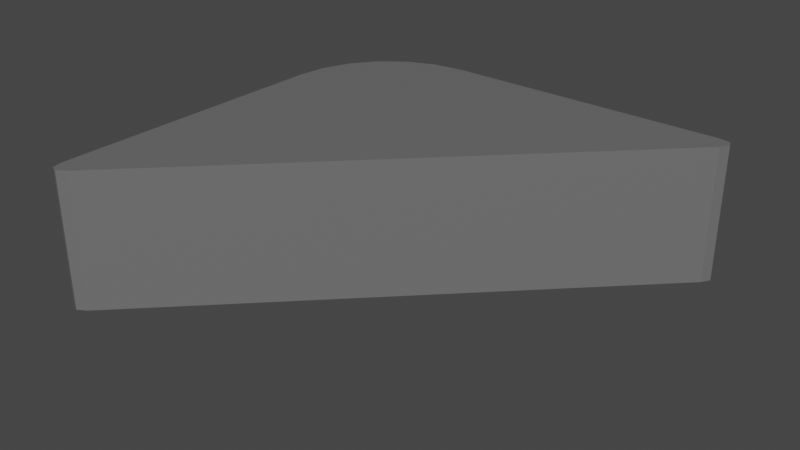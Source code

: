 # Source: 2.blend  (saved by Blender 3.4.6; exported with 4.5.12 LTS)
import bpy
from mathutils import Matrix  # noqa: F401  (used for matrix-valued properties, if any)

bpy.ops.wm.read_factory_settings(use_empty=True)
scene = bpy.context.scene
scene.name = 'Scene'

# ---- collections
col_collection = bpy.data.collections.new('Collection'); scene.collection.children.link(col_collection)

# ---- materials (node trees are filled in below, after node groups)
mat_bricks_001 = bpy.data.materials.new('BRICKS.001')
mat_bricks_001.use_transparent_shadow = False

# ---- material node trees
mat_bricks_001.use_nodes = True; mat_bricks_001.node_tree.nodes.clear()
_N = mat_bricks_001.node_tree.nodes; _L = mat_bricks_001.node_tree.links
n0 = _N.new('ShaderNodeBsdfPrincipled'); n0.name = 'Principled BSDF'; n0.location = (10, 300)
n0.distribution = 'GGX'
n0.subsurface_method = 'RANDOM_WALK_SKIN'
n0.inputs[0].default_value = (0.1473, 0.1473, 0.1473, 1.0)
n0.inputs[3].default_value = 1.45
n0.inputs[27].default_value = (0.0, 0.0, 0.0, 1.0)
n0.inputs[28].default_value = 1.0
n1 = _N.new('ShaderNodeOutputMaterial'); n1.name = 'Material Output'; n1.location = (300, 300)
_L.new(n0.outputs[0], n1.inputs[0])
n1.is_active_output = True

# ---- world
world_world = bpy.data.worlds.new('World'); scene.world = world_world
world_world.use_nodes = True; world_world.node_tree.nodes.clear()
_N = world_world.node_tree.nodes; _L = world_world.node_tree.links
n0 = _N.new('ShaderNodeOutputWorld'); n0.name = 'World Output'; n0.location = (300, 300)
n1 = _N.new('ShaderNodeBackground'); n1.name = 'Background'; n1.location = (10, 300)
n1.inputs[0].default_value = (0.05088, 0.05088, 0.05088, 1.0)
_L.new(n1.outputs[0], n0.inputs[0])
n0.is_active_output = True
world_world.color = (0.05088, 0.05088, 0.05088)
world_world.use_sun_shadow = False
world_world.sun_shadow_jitter_overblur = 0.0

# ---- meshes
me_cube_009 = bpy.data.meshes.new('Cube.009')
me_cube_009.from_pydata([(-0.5563, 0.132, -0.2489), (-0.132, 0.5563, -0.2489), (-0.5418, 0.2418, -0.2489), (-0.4994, 0.3441, -0.2489), (-0.432, 0.432, -0.2489), (-0.3441, 0.4994, -0.2489), (-0.2418, 0.5418, -0.2489), (-0.132, 0.5563, 0.2489), (-0.5563, 0.132, 0.2489), (-0.2418, 0.5418, 0.2489), (-0.3441, 0.4994, 0.2489), (-0.432, 0.432, 0.2489), (-0.4994, 0.3441, 0.2489), (-0.5418, 0.2418, 0.2489), (-0.491, -0.9542, -0.2489), (-0.5563, -0.9272, -0.2489), (-0.5236, -0.9745, -0.2489), (-0.5475, -0.9646, -0.2489), (-0.5563, -0.9272, 0.2489), (-0.491, -0.9542, 0.2489), (-0.5475, -0.9646, 0.2489), (-0.5236, -0.9745, 0.2489), (0.9272, 0.5563, -0.2489), (0.9542, 0.491, -0.2489), (0.9646, 0.5475, -0.2489), (0.9745, 0.5236, -0.2489), (0.9542, 0.491, 0.2489), (0.9272, 0.5563, 0.2489), (0.9745, 0.5236, 0.2489), (0.9646, 0.5475, 0.2489)], [], [(1, 7, 27, 22), (1, 22, 24, 25, 23, 14, 16, 17, 15, 0, 2, 3, 4, 5, 6), (7, 1, 6, 9), (9, 6, 5, 10), (10, 5, 4, 11), (11, 4, 3, 12), (12, 3, 2, 13), (13, 2, 0, 8), (9, 10, 11, 12, 13, 8, 18, 20, 21, 19, 26, 28, 29, 27, 7), (15, 18, 8, 0), (18, 15, 17, 20), (20, 17, 16, 21), (21, 16, 14, 19), (22, 27, 29, 24), (24, 29, 28, 25), (25, 28, 26, 23), (19, 14, 23, 26)])
_uv = me_cube_009.uv_layers.new(name='UVMap')
_uv.uv.foreach_set('vector', [0.375, 0.303, 0.625, 0.303, 0.625, 0.4354, 0.375, 0.4354, 0.375, 0.303, 0.375, 0.4354, 0.375, 0.4397, 0.375, 0.4373, 0.375, 0.4307, 0.375, 0.06934, 0.375, 0.06273, 0.375, 0.06026, 0.375, 0.06457, 0.375, 0.197, 0.375, 0.2107, 0.375, 0.2235, 0.375, 0.25, 0.375, 0.2765, 0.375, 0.2893, 0.625, 0.303, 0.375, 0.303, 0.375, 0.2893, 0.625, 0.2893, 0.625, 0.2893, 0.375, 0.2893, 0.375, 0.2765, 0.625, 0.2765, 0.625, 0.2765, 0.375, 0.2765, 0.375, 0.25, 0.625, 0.25, 0.625, 0.25, 0.375, 0.25, 0.375, 0.2235, 0.625, 0.2235, 0.625, 0.2235, 0.375, 0.2235, 0.375, 0.2107, 0.625, 0.2107, 0.625, 0.2107, 0.375, 0.2107, 0.375, 0.197, 0.625, 0.197, 0.625, 0.2893, 0.625, 0.2765, 0.625, 0.25, 0.625, 0.2235, 0.625, 0.2107, 0.625, 0.197, 0.625, 0.06457, 0.625, 0.06026, 0.625, 0.06273, 0.625, 0.06934, 0.625, 0.4307, 0.625, 0.4373, 0.625, 0.4397, 0.625, 0.4354, 0.625, 0.303, 0.375, 0.06457, 0.625, 0.06457, 0.625, 0.197, 0.375, 0.197, 0.625, 0.06457, 0.375, 0.06457, 0.375, 0.06026, 0.625, 0.06026, 0.625, 0.06026, 0.375, 0.06026, 0.375, 0.06273, 0.625, 0.06273, 0.625, 0.06273, 0.375, 0.06273, 0.375, 0.06934, 0.625, 0.06934, 0.375, 0.4354, 0.625, 0.4354, 0.625, 0.4397, 0.375, 0.4397, 0.375, 0.4397, 0.625, 0.4397, 0.625, 0.4373, 0.375, 0.4373, 0.375, 0.4373, 0.625, 0.4373, 0.625, 0.4307, 0.375, 0.4307, 0.625, 0.06934, 0.375, 0.06934, 0.375, 0.4307, 0.625, 0.4307])
me_cube_009.materials.append(mat_bricks_001)
me_cube_009.update()

# ---- objects
ob_cube_004 = bpy.data.objects.new('Cube.004', me_cube_009)

# ---- transforms, parenting, visibility, modifiers, constraints
ob_cube_004.location = (0.001366, -0.005207, 0.2459)
ob_cube_004.scale = (0.3274, 0.3274, 0.3274)

# ---- collection membership
col_collection.objects.link(ob_cube_004)

# ---- scene / render settings (as saved in the file)
scene.frame_start = 1; scene.frame_end = 250; scene.frame_set(1)
scene.render.engine = 'BLENDER_EEVEE_NEXT'
scene.cycles.sampling_pattern = 'TABULATED_SOBOL'
scene.cycles.use_light_tree = False
scene.view_settings.view_transform = 'Filmic'
bpy.context.view_layer.update()

# ---- added for rendering (the .blend has no active camera and no usable light): camera, sun
cam_auto = bpy.data.cameras.new('AutoCamera')
cam_auto.lens = 50.0
cam_auto.sensor_width = 36.0
cam_auto.clip_end = 1000.0
ob_auto_camera = bpy.data.objects.new('AutoCamera', cam_auto)
scene.collection.objects.link(ob_auto_camera)
ob_auto_camera.location = (0.742747, -0.88117, 0.784247)
ob_auto_camera.rotation_euler = (1.09748, -7.21219e-08, 0.694738)
scene.camera = ob_auto_camera
light_auto_sun = bpy.data.lights.new('AutoSun', 'SUN')
light_auto_sun.energy = 3.0
light_auto_sun.angle = 0.0523599
ob_auto_sun = bpy.data.objects.new('AutoSun', light_auto_sun)
scene.collection.objects.link(ob_auto_sun)
ob_auto_sun.rotation_euler = (0.872665, 0.174533, 0.523599)
bpy.context.view_layer.update()
